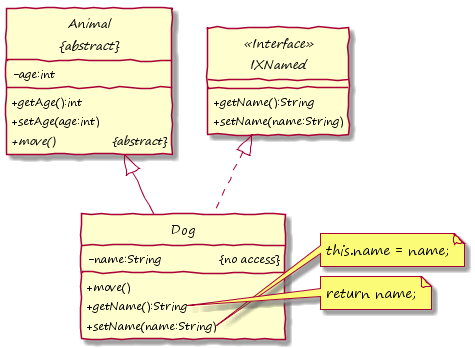

The diagram above was rendered by PlantUML. Its source (embedded in the PNG):
@startuml

hide circle
skinparam handwritten true
skinparam DefaultFontName "Segoe Print"
skinparam classAttributeIconSize 0


abstract class "Animal\n&#123;abstract&#125;" as Animal {
	-age:int
	+getAge():int
	+setAge(age:int)
	{abstract} +move() &#009; &#009; &#123;abstract&#125;
}

interface IXNamed <<Interface>> {
	+getName():String
	+setName(name:String)
} 

class Dog {
	-name:String &#009; &#009; &#123;no access&#125;
	+move()
	+getName():String
	+setName(name:String)
}

note right of Dog::setName(name:String)
  this.name = name;
end note

note right of Dog::getName()
  return name;
end note

Dog .up-|> IXNamed
Dog -up-|> Animal

@enduml